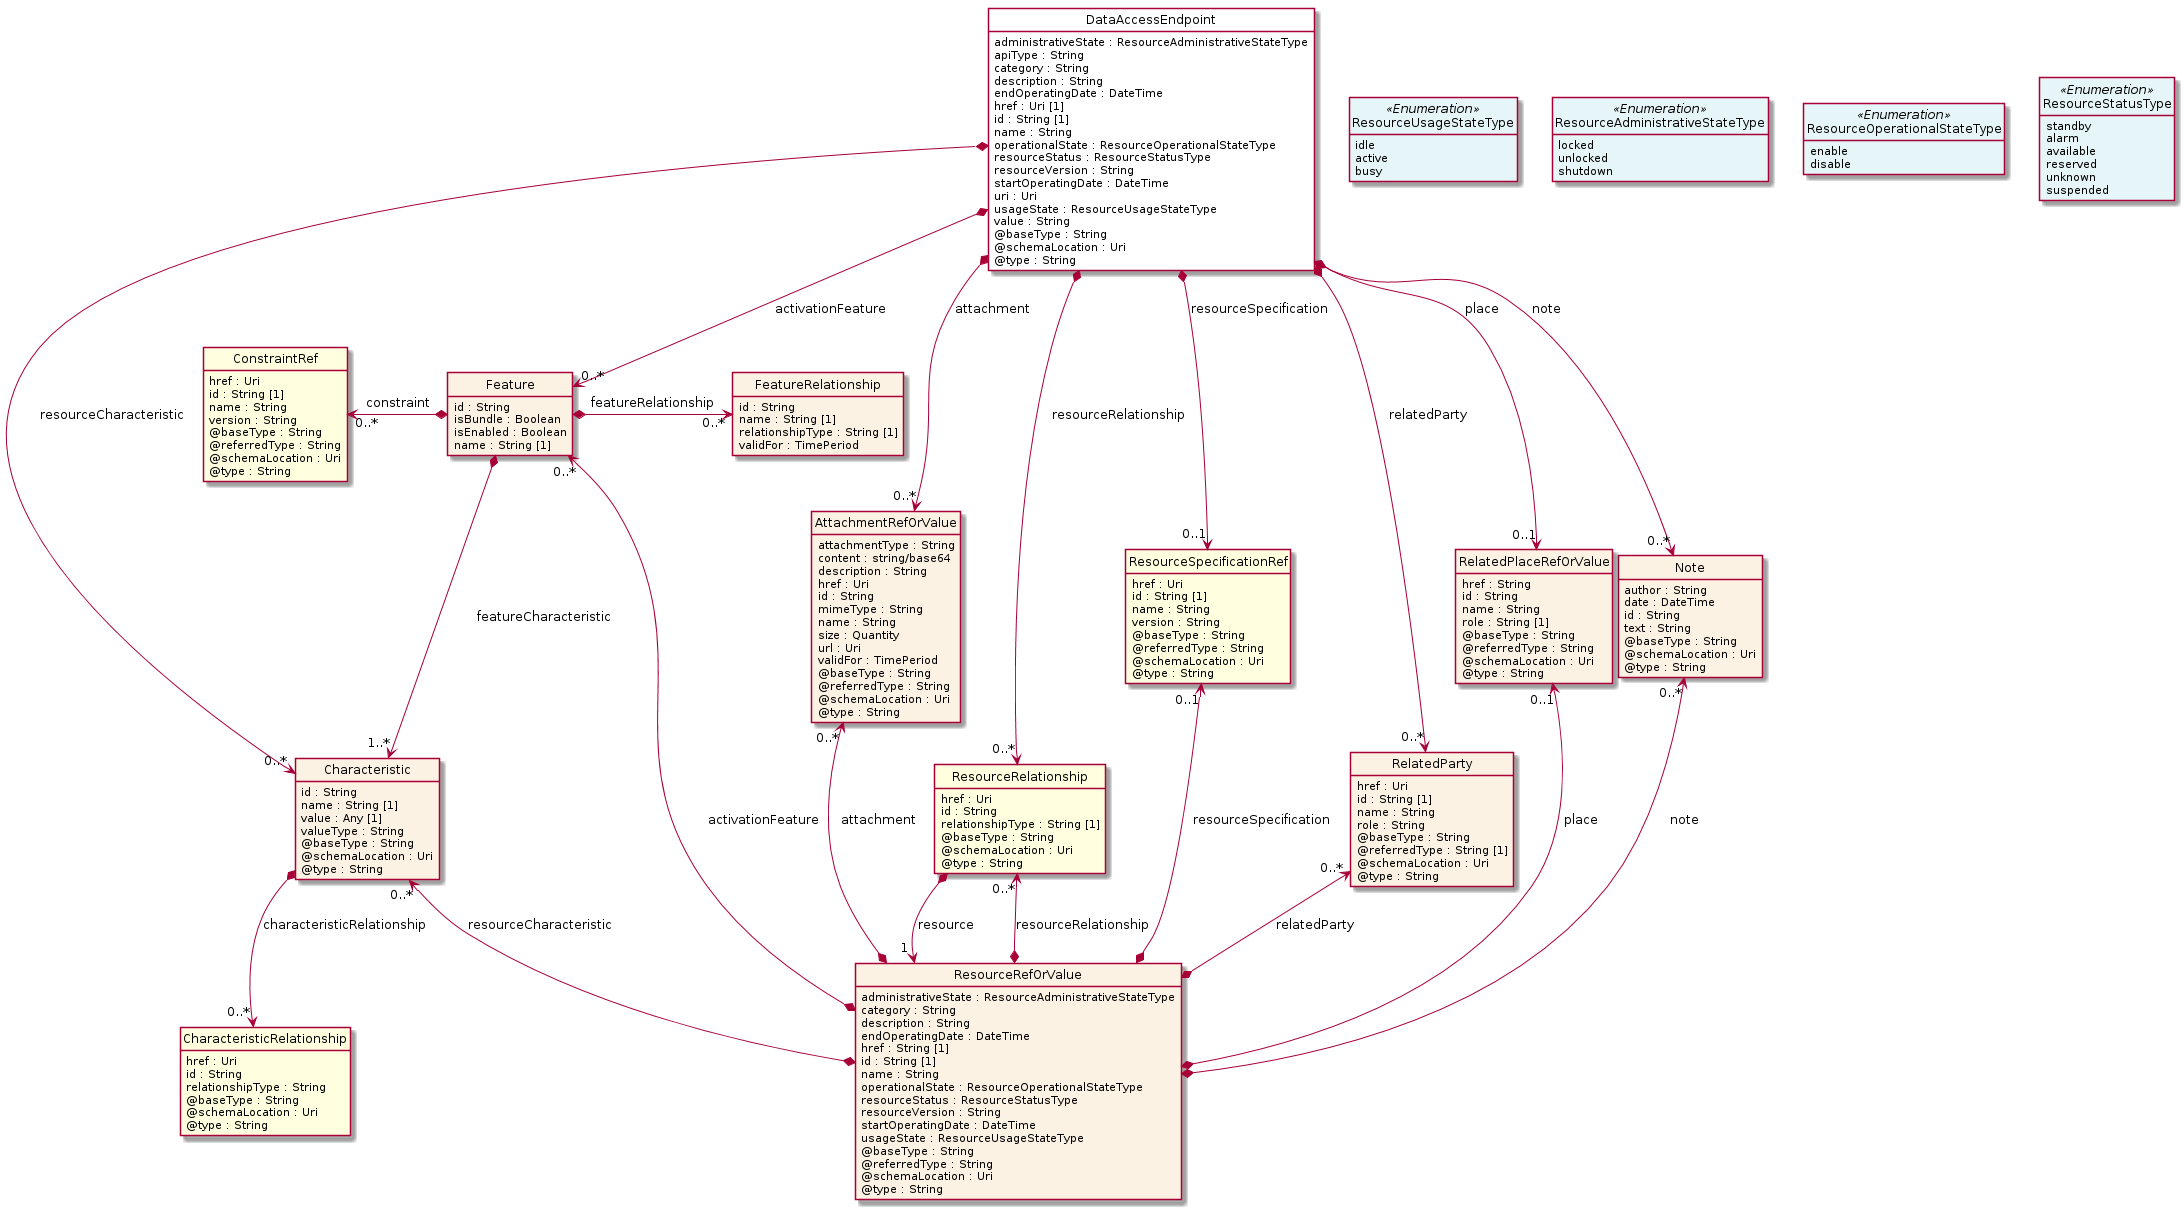

The diagram above was rendered by PlantUML. Its source (embedded in the PNG):
@startuml
hide circle
hide methods
hide stereotype
show <<Enumeration>> stereotype
skinparam class {
   BackgroundColor<<Enumeration>> #E6F5F7
   BackgroundColor<<Ref>> #FFFFE0
   BackgroundColor<<Pivot>> #FFFFFFF
   BackgroundColor<<SimpleType>> #E2F0DA
   BackgroundColor #FCF2E3
}

class DataAccessEndpoint <<Pivot>> {
    administrativeState : ResourceAdministrativeStateType
    apiType : String
    category : String
    description : String
    endOperatingDate : DateTime
    href : Uri [1]
    id : String [1]
    name : String
    operationalState : ResourceOperationalStateType
    resourceStatus : ResourceStatusType
    resourceVersion : String
    startOperatingDate : DateTime
    uri : Uri
    usageState : ResourceUsageStateType
    value : String
    @baseType : String
    @schemaLocation : Uri
    @type : String
}

class Note  {
    author : String
    date : DateTime
    id : String
    text : String
    @baseType : String
    @schemaLocation : Uri
    @type : String
}

class ResourceUsageStateType <<Enumeration>> {
    idle
    active
    busy
}

class AttachmentRefOrValue  {
    attachmentType : String
    content : string/base64
    description : String
    href : Uri
    id : String
    mimeType : String
    name : String
    size : Quantity
    url : Uri
    validFor : TimePeriod
    @baseType : String
    @referredType : String
    @schemaLocation : Uri
    @type : String
}

class ResourceAdministrativeStateType <<Enumeration>> {
    locked
    unlocked
    shutdown
}

class ResourceRelationship  <<Ref>> {
    href : Uri
    id : String
    relationshipType : String [1]
    @baseType : String
    @schemaLocation : Uri
    @type : String
}

class ResourceRefOrValue  {
    administrativeState : ResourceAdministrativeStateType
    category : String
    description : String
    endOperatingDate : DateTime
    href : String [1]
    id : String [1]
    name : String
    operationalState : ResourceOperationalStateType
    resourceStatus : ResourceStatusType
    resourceVersion : String
    startOperatingDate : DateTime
    usageState : ResourceUsageStateType
    @baseType : String
    @referredType : String
    @schemaLocation : Uri
    @type : String
}

class Feature  {
    id : String
    isBundle : Boolean
    isEnabled : Boolean
    name : String [1]
}

class Characteristic  {
    id : String
    name : String [1]
    value : Any [1]
    valueType : String
    @baseType : String
    @schemaLocation : Uri
    @type : String
}

class CharacteristicRelationship  <<Ref>> {
    href : Uri
    id : String
    relationshipType : String
    @baseType : String
    @schemaLocation : Uri
    @type : String
}

class ConstraintRef  <<Ref>> {
    href : Uri
    id : String [1]
    name : String
    version : String
    @baseType : String
    @referredType : String
    @schemaLocation : Uri
    @type : String
}

class FeatureRelationship  {
    id : String
    name : String [1]
    relationshipType : String [1]
    validFor : TimePeriod
}

class ResourceSpecificationRef  <<Ref>> {
    href : Uri
    id : String [1]
    name : String
    version : String
    @baseType : String
    @referredType : String
    @schemaLocation : Uri
    @type : String
}

class RelatedParty  {
    href : Uri
    id : String [1]
    name : String
    role : String
    @baseType : String
    @referredType : String [1]
    @schemaLocation : Uri
    @type : String
}

class ResourceStatusType <<Enumeration>> {
    standby
    alarm
    available
    reserved
    unknown
    suspended
}

class ResourceOperationalStateType <<Enumeration>> {
    enable
    disable
}

class RelatedPlaceRefOrValue  {
    href : String
    id : String
    name : String
    role : String [1]
    @baseType : String
    @referredType : String
    @schemaLocation : Uri
    @type : String
}

DataAccessEndpoint *-->  "0..*" AttachmentRefOrValue : attachment

DataAccessEndpoint *-->  "0..*" Note : note

DataAccessEndpoint *-->  "0..*" RelatedParty : relatedParty

DataAccessEndpoint *-->  "0..1" RelatedPlaceRefOrValue : place

DataAccessEndpoint *-->  "0..*" ResourceRelationship : resourceRelationship

DataAccessEndpoint *-->  "0..1" ResourceSpecificationRef : resourceSpecification

DataAccessEndpoint -right[hidden]-> ResourceUsageStateType

ResourceUsageStateType -right[hidden]-> ResourceAdministrativeStateType

ResourceAdministrativeStateType -right[hidden]-> ResourceOperationalStateType

ResourceOperationalStateType -right[hidden]-> ResourceStatusType

DataAccessEndpoint *-->  "0..*" Characteristic : resourceCharacteristic

DataAccessEndpoint *-->  "0..*" Feature : activationFeature

Note "0..*" <--* ResourceRefOrValue : note

ResourceRelationship *-->  "1" ResourceRefOrValue : resource

ResourceRelationship "0..*" <--* ResourceRefOrValue : resourceRelationship

Feature *-->  "1..*" Characteristic : featureCharacteristic

AttachmentRefOrValue "0..*" <--* ResourceRefOrValue : attachment

RelatedParty "0..*" <--* ResourceRefOrValue : relatedParty

RelatedPlaceRefOrValue "0..1" <--* ResourceRefOrValue : place

ResourceSpecificationRef "0..1" <--* ResourceRefOrValue : resourceSpecification

Characteristic "0..*" <--* ResourceRefOrValue : resourceCharacteristic

Feature "0..*" <--* ResourceRefOrValue : activationFeature

ConstraintRef "0..*" <-left-* Feature : constraint

Feature *-right-> "0..*" FeatureRelationship : featureRelationship

Characteristic *-->  "0..*" CharacteristicRelationship : characteristicRelationship

@enduml